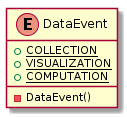

The diagram above was rendered by PlantUML. Its source (embedded in the PNG):
@startuml

    enum DataEvent {
        {static} +COLLECTION
        {static} +VISUALIZATION
        {static} +COMPUTATION
        -DataEvent()
    }

@enduml